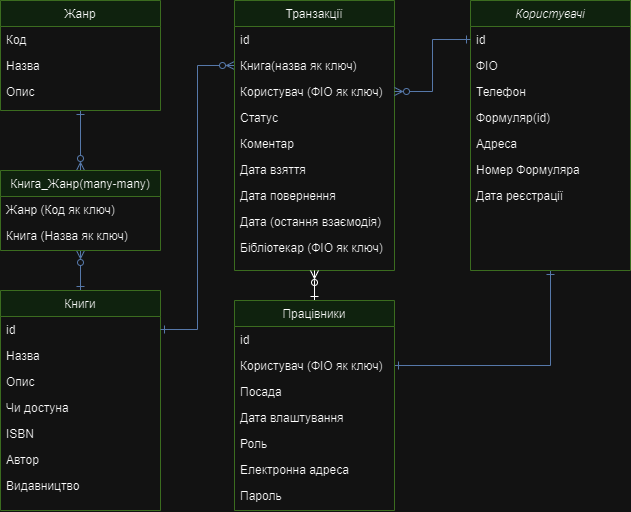

The diagram above was exported from draw.io. Its source (the exported page's mxGraphModel, read from the mxfile embedded in the PNG):
<mxGraphModel dx="1221" dy="638" grid="1" gridSize="10" guides="1" tooltips="1" connect="1" arrows="1" fold="1" page="1" pageScale="1" pageWidth="827" pageHeight="1169" math="0" shadow="0">
  <root>
    <mxCell id="WIyWlLk6GJQsqaUBKTNV-0" />
    <mxCell id="WIyWlLk6GJQsqaUBKTNV-1" parent="WIyWlLk6GJQsqaUBKTNV-0" />
    <mxCell id="9oinSCCUYpBsteekkJvE-67" style="edgeStyle=orthogonalEdgeStyle;rounded=0;orthogonalLoop=1;jettySize=auto;html=1;entryX=1;entryY=0.5;entryDx=0;entryDy=0;endArrow=ERone;endFill=0;startArrow=ERone;startFill=0;fillColor=#dae8fc;strokeColor=#6c8ebf;" edge="1" parent="WIyWlLk6GJQsqaUBKTNV-1" source="zkfFHV4jXpPFQw0GAbJ--0" target="9oinSCCUYpBsteekkJvE-62">
      <mxGeometry relative="1" as="geometry" />
    </mxCell>
    <mxCell id="zkfFHV4jXpPFQw0GAbJ--0" value="Користувачі" style="swimlane;fontStyle=2;align=center;verticalAlign=top;childLayout=stackLayout;horizontal=1;startSize=26;horizontalStack=0;resizeParent=1;resizeLast=0;collapsible=1;marginBottom=0;rounded=0;shadow=0;strokeWidth=1;fillColor=#d5e8d4;strokeColor=#82b366;" parent="WIyWlLk6GJQsqaUBKTNV-1" vertex="1">
      <mxGeometry x="490" y="40" width="160" height="270" as="geometry">
        <mxRectangle x="230" y="140" width="160" height="26" as="alternateBounds" />
      </mxGeometry>
    </mxCell>
    <mxCell id="9oinSCCUYpBsteekkJvE-9" value="id" style="text;align=left;verticalAlign=top;spacingLeft=4;spacingRight=4;overflow=hidden;rotatable=0;points=[[0,0.5],[1,0.5]];portConstraint=eastwest;rounded=0;shadow=0;html=0;" vertex="1" parent="zkfFHV4jXpPFQw0GAbJ--0">
      <mxGeometry y="26" width="160" height="26" as="geometry" />
    </mxCell>
    <mxCell id="zkfFHV4jXpPFQw0GAbJ--1" value="ФІО" style="text;align=left;verticalAlign=top;spacingLeft=4;spacingRight=4;overflow=hidden;rotatable=0;points=[[0,0.5],[1,0.5]];portConstraint=eastwest;" parent="zkfFHV4jXpPFQw0GAbJ--0" vertex="1">
      <mxGeometry y="52" width="160" height="26" as="geometry" />
    </mxCell>
    <mxCell id="zkfFHV4jXpPFQw0GAbJ--2" value="Телефон" style="text;align=left;verticalAlign=top;spacingLeft=4;spacingRight=4;overflow=hidden;rotatable=0;points=[[0,0.5],[1,0.5]];portConstraint=eastwest;rounded=0;shadow=0;html=0;" parent="zkfFHV4jXpPFQw0GAbJ--0" vertex="1">
      <mxGeometry y="78" width="160" height="26" as="geometry" />
    </mxCell>
    <mxCell id="9oinSCCUYpBsteekkJvE-8" value="Формуляр(id)" style="text;align=left;verticalAlign=top;spacingLeft=4;spacingRight=4;overflow=hidden;rotatable=0;points=[[0,0.5],[1,0.5]];portConstraint=eastwest;rounded=0;shadow=0;html=0;" vertex="1" parent="zkfFHV4jXpPFQw0GAbJ--0">
      <mxGeometry y="104" width="160" height="26" as="geometry" />
    </mxCell>
    <mxCell id="9oinSCCUYpBsteekkJvE-0" value="Адреса" style="text;align=left;verticalAlign=top;spacingLeft=4;spacingRight=4;overflow=hidden;rotatable=0;points=[[0,0.5],[1,0.5]];portConstraint=eastwest;rounded=0;shadow=0;html=0;" vertex="1" parent="zkfFHV4jXpPFQw0GAbJ--0">
      <mxGeometry y="130" width="160" height="26" as="geometry" />
    </mxCell>
    <mxCell id="9oinSCCUYpBsteekkJvE-24" value="Номер Формуляра" style="text;align=left;verticalAlign=top;spacingLeft=4;spacingRight=4;overflow=hidden;rotatable=0;points=[[0,0.5],[1,0.5]];portConstraint=eastwest;rounded=0;shadow=0;html=0;" vertex="1" parent="zkfFHV4jXpPFQw0GAbJ--0">
      <mxGeometry y="156" width="160" height="26" as="geometry" />
    </mxCell>
    <mxCell id="9oinSCCUYpBsteekkJvE-36" value="Дата реєстрації" style="text;align=left;verticalAlign=top;spacingLeft=4;spacingRight=4;overflow=hidden;rotatable=0;points=[[0,0.5],[1,0.5]];portConstraint=eastwest;rounded=0;shadow=0;html=0;" vertex="1" parent="zkfFHV4jXpPFQw0GAbJ--0">
      <mxGeometry y="182" width="160" height="26" as="geometry" />
    </mxCell>
    <mxCell id="9oinSCCUYpBsteekkJvE-23" style="edgeStyle=orthogonalEdgeStyle;rounded=0;orthogonalLoop=1;jettySize=auto;html=1;entryX=0.5;entryY=1;entryDx=0;entryDy=0;endArrow=ERzeroToMany;endFill=0;startArrow=ERone;startFill=0;fillColor=#dae8fc;strokeColor=#6c8ebf;" edge="1" parent="WIyWlLk6GJQsqaUBKTNV-1" source="zkfFHV4jXpPFQw0GAbJ--6" target="9oinSCCUYpBsteekkJvE-17">
      <mxGeometry relative="1" as="geometry" />
    </mxCell>
    <mxCell id="zkfFHV4jXpPFQw0GAbJ--6" value="Книги" style="swimlane;fontStyle=0;align=center;verticalAlign=top;childLayout=stackLayout;horizontal=1;startSize=26;horizontalStack=0;resizeParent=1;resizeLast=0;collapsible=1;marginBottom=0;rounded=0;shadow=0;strokeWidth=1;fillColor=#d5e8d4;strokeColor=#82b366;" parent="WIyWlLk6GJQsqaUBKTNV-1" vertex="1">
      <mxGeometry x="20" y="330" width="160" height="220" as="geometry">
        <mxRectangle x="350" y="250" width="160" height="26" as="alternateBounds" />
      </mxGeometry>
    </mxCell>
    <mxCell id="9oinSCCUYpBsteekkJvE-30" value="id" style="text;align=left;verticalAlign=top;spacingLeft=4;spacingRight=4;overflow=hidden;rotatable=0;points=[[0,0.5],[1,0.5]];portConstraint=eastwest;" vertex="1" parent="zkfFHV4jXpPFQw0GAbJ--6">
      <mxGeometry y="26" width="160" height="26" as="geometry" />
    </mxCell>
    <mxCell id="zkfFHV4jXpPFQw0GAbJ--7" value="Назва" style="text;align=left;verticalAlign=top;spacingLeft=4;spacingRight=4;overflow=hidden;rotatable=0;points=[[0,0.5],[1,0.5]];portConstraint=eastwest;" parent="zkfFHV4jXpPFQw0GAbJ--6" vertex="1">
      <mxGeometry y="52" width="160" height="26" as="geometry" />
    </mxCell>
    <mxCell id="9oinSCCUYpBsteekkJvE-13" value="Опис" style="text;align=left;verticalAlign=top;spacingLeft=4;spacingRight=4;overflow=hidden;rotatable=0;points=[[0,0.5],[1,0.5]];portConstraint=eastwest;" vertex="1" parent="zkfFHV4jXpPFQw0GAbJ--6">
      <mxGeometry y="78" width="160" height="26" as="geometry" />
    </mxCell>
    <mxCell id="9oinSCCUYpBsteekkJvE-15" value="Чи достуна" style="text;align=left;verticalAlign=top;spacingLeft=4;spacingRight=4;overflow=hidden;rotatable=0;points=[[0,0.5],[1,0.5]];portConstraint=eastwest;" vertex="1" parent="zkfFHV4jXpPFQw0GAbJ--6">
      <mxGeometry y="104" width="160" height="26" as="geometry" />
    </mxCell>
    <mxCell id="9oinSCCUYpBsteekkJvE-35" value="ISBN" style="text;align=left;verticalAlign=top;spacingLeft=4;spacingRight=4;overflow=hidden;rotatable=0;points=[[0,0.5],[1,0.5]];portConstraint=eastwest;" vertex="1" parent="zkfFHV4jXpPFQw0GAbJ--6">
      <mxGeometry y="130" width="160" height="26" as="geometry" />
    </mxCell>
    <mxCell id="9oinSCCUYpBsteekkJvE-43" value="Автор" style="text;align=left;verticalAlign=top;spacingLeft=4;spacingRight=4;overflow=hidden;rotatable=0;points=[[0,0.5],[1,0.5]];portConstraint=eastwest;" vertex="1" parent="zkfFHV4jXpPFQw0GAbJ--6">
      <mxGeometry y="156" width="160" height="26" as="geometry" />
    </mxCell>
    <mxCell id="9oinSCCUYpBsteekkJvE-59" value="Видавництво" style="text;align=left;verticalAlign=top;spacingLeft=4;spacingRight=4;overflow=hidden;rotatable=0;points=[[0,0.5],[1,0.5]];portConstraint=eastwest;" vertex="1" parent="zkfFHV4jXpPFQw0GAbJ--6">
      <mxGeometry y="182" width="160" height="26" as="geometry" />
    </mxCell>
    <mxCell id="9oinSCCUYpBsteekkJvE-22" style="edgeStyle=orthogonalEdgeStyle;rounded=0;orthogonalLoop=1;jettySize=auto;html=1;entryX=0.5;entryY=0;entryDx=0;entryDy=0;endArrow=ERzeroToMany;endFill=0;startArrow=ERone;startFill=0;fillColor=#dae8fc;strokeColor=#6c8ebf;" edge="1" parent="WIyWlLk6GJQsqaUBKTNV-1" source="9oinSCCUYpBsteekkJvE-10" target="9oinSCCUYpBsteekkJvE-17">
      <mxGeometry relative="1" as="geometry" />
    </mxCell>
    <mxCell id="9oinSCCUYpBsteekkJvE-10" value="Жанр" style="swimlane;fontStyle=0;align=center;verticalAlign=top;childLayout=stackLayout;horizontal=1;startSize=26;horizontalStack=0;resizeParent=1;resizeLast=0;collapsible=1;marginBottom=0;rounded=0;shadow=0;strokeWidth=1;fillColor=#d5e8d4;strokeColor=#82b366;" vertex="1" parent="WIyWlLk6GJQsqaUBKTNV-1">
      <mxGeometry x="20" y="40" width="160" height="110" as="geometry">
        <mxRectangle x="130" y="380" width="160" height="26" as="alternateBounds" />
      </mxGeometry>
    </mxCell>
    <mxCell id="9oinSCCUYpBsteekkJvE-11" value="Код" style="text;align=left;verticalAlign=top;spacingLeft=4;spacingRight=4;overflow=hidden;rotatable=0;points=[[0,0.5],[1,0.5]];portConstraint=eastwest;" vertex="1" parent="9oinSCCUYpBsteekkJvE-10">
      <mxGeometry y="26" width="160" height="26" as="geometry" />
    </mxCell>
    <mxCell id="9oinSCCUYpBsteekkJvE-12" value="Назва" style="text;align=left;verticalAlign=top;spacingLeft=4;spacingRight=4;overflow=hidden;rotatable=0;points=[[0,0.5],[1,0.5]];portConstraint=eastwest;" vertex="1" parent="9oinSCCUYpBsteekkJvE-10">
      <mxGeometry y="52" width="160" height="26" as="geometry" />
    </mxCell>
    <mxCell id="9oinSCCUYpBsteekkJvE-40" value="Опис" style="text;align=left;verticalAlign=top;spacingLeft=4;spacingRight=4;overflow=hidden;rotatable=0;points=[[0,0.5],[1,0.5]];portConstraint=eastwest;" vertex="1" parent="9oinSCCUYpBsteekkJvE-10">
      <mxGeometry y="78" width="160" height="26" as="geometry" />
    </mxCell>
    <mxCell id="9oinSCCUYpBsteekkJvE-17" value="Книга_Жанр(many-many)" style="swimlane;fontStyle=0;align=center;verticalAlign=top;childLayout=stackLayout;horizontal=1;startSize=26;horizontalStack=0;resizeParent=1;resizeLast=0;collapsible=1;marginBottom=0;rounded=0;shadow=0;strokeWidth=1;fillColor=#d5e8d4;strokeColor=#82b366;" vertex="1" parent="WIyWlLk6GJQsqaUBKTNV-1">
      <mxGeometry x="20" y="210" width="160" height="80" as="geometry">
        <mxRectangle x="130" y="380" width="160" height="26" as="alternateBounds" />
      </mxGeometry>
    </mxCell>
    <mxCell id="9oinSCCUYpBsteekkJvE-18" value="Жанр (Код як ключ)" style="text;align=left;verticalAlign=top;spacingLeft=4;spacingRight=4;overflow=hidden;rotatable=0;points=[[0,0.5],[1,0.5]];portConstraint=eastwest;" vertex="1" parent="9oinSCCUYpBsteekkJvE-17">
      <mxGeometry y="26" width="160" height="26" as="geometry" />
    </mxCell>
    <mxCell id="9oinSCCUYpBsteekkJvE-20" value="Книга (Назва як ключ)" style="text;align=left;verticalAlign=top;spacingLeft=4;spacingRight=4;overflow=hidden;rotatable=0;points=[[0,0.5],[1,0.5]];portConstraint=eastwest;" vertex="1" parent="9oinSCCUYpBsteekkJvE-17">
      <mxGeometry y="52" width="160" height="26" as="geometry" />
    </mxCell>
    <mxCell id="9oinSCCUYpBsteekkJvE-31" value="" style="edgeStyle=orthogonalEdgeStyle;rounded=0;orthogonalLoop=1;jettySize=auto;html=1;endArrow=ERzeroToMany;endFill=0;startArrow=ERone;startFill=0;entryX=0;entryY=0.5;entryDx=0;entryDy=0;fillColor=#dae8fc;strokeColor=#6c8ebf;" edge="1" parent="WIyWlLk6GJQsqaUBKTNV-1" source="9oinSCCUYpBsteekkJvE-30" target="9oinSCCUYpBsteekkJvE-46">
      <mxGeometry relative="1" as="geometry">
        <mxPoint x="290" y="350" as="targetPoint" />
      </mxGeometry>
    </mxCell>
    <mxCell id="9oinSCCUYpBsteekkJvE-44" value="Транзакції" style="swimlane;fontStyle=0;align=center;verticalAlign=top;childLayout=stackLayout;horizontal=1;startSize=26;horizontalStack=0;resizeParent=1;resizeLast=0;collapsible=1;marginBottom=0;rounded=0;shadow=0;strokeWidth=1;fillColor=#d5e8d4;strokeColor=#82b366;" vertex="1" parent="WIyWlLk6GJQsqaUBKTNV-1">
      <mxGeometry x="254" y="40" width="160" height="270" as="geometry">
        <mxRectangle x="130" y="380" width="160" height="26" as="alternateBounds" />
      </mxGeometry>
    </mxCell>
    <mxCell id="9oinSCCUYpBsteekkJvE-45" value="id" style="text;align=left;verticalAlign=top;spacingLeft=4;spacingRight=4;overflow=hidden;rotatable=0;points=[[0,0.5],[1,0.5]];portConstraint=eastwest;" vertex="1" parent="9oinSCCUYpBsteekkJvE-44">
      <mxGeometry y="26" width="160" height="26" as="geometry" />
    </mxCell>
    <mxCell id="9oinSCCUYpBsteekkJvE-46" value="Книга(назва як ключ)" style="text;align=left;verticalAlign=top;spacingLeft=4;spacingRight=4;overflow=hidden;rotatable=0;points=[[0,0.5],[1,0.5]];portConstraint=eastwest;" vertex="1" parent="9oinSCCUYpBsteekkJvE-44">
      <mxGeometry y="52" width="160" height="26" as="geometry" />
    </mxCell>
    <mxCell id="9oinSCCUYpBsteekkJvE-47" value="Користувач (ФІО як ключ)" style="text;align=left;verticalAlign=top;spacingLeft=4;spacingRight=4;overflow=hidden;rotatable=0;points=[[0,0.5],[1,0.5]];portConstraint=eastwest;" vertex="1" parent="9oinSCCUYpBsteekkJvE-44">
      <mxGeometry y="78" width="160" height="26" as="geometry" />
    </mxCell>
    <mxCell id="9oinSCCUYpBsteekkJvE-49" value="Статус" style="text;align=left;verticalAlign=top;spacingLeft=4;spacingRight=4;overflow=hidden;rotatable=0;points=[[0,0.5],[1,0.5]];portConstraint=eastwest;" vertex="1" parent="9oinSCCUYpBsteekkJvE-44">
      <mxGeometry y="104" width="160" height="26" as="geometry" />
    </mxCell>
    <mxCell id="9oinSCCUYpBsteekkJvE-50" value="Коментар" style="text;align=left;verticalAlign=top;spacingLeft=4;spacingRight=4;overflow=hidden;rotatable=0;points=[[0,0.5],[1,0.5]];portConstraint=eastwest;" vertex="1" parent="9oinSCCUYpBsteekkJvE-44">
      <mxGeometry y="130" width="160" height="26" as="geometry" />
    </mxCell>
    <mxCell id="9oinSCCUYpBsteekkJvE-56" value="Дата взяття" style="text;align=left;verticalAlign=top;spacingLeft=4;spacingRight=4;overflow=hidden;rotatable=0;points=[[0,0.5],[1,0.5]];portConstraint=eastwest;" vertex="1" parent="9oinSCCUYpBsteekkJvE-44">
      <mxGeometry y="156" width="160" height="26" as="geometry" />
    </mxCell>
    <mxCell id="9oinSCCUYpBsteekkJvE-57" value="Дата повернення" style="text;align=left;verticalAlign=top;spacingLeft=4;spacingRight=4;overflow=hidden;rotatable=0;points=[[0,0.5],[1,0.5]];portConstraint=eastwest;" vertex="1" parent="9oinSCCUYpBsteekkJvE-44">
      <mxGeometry y="182" width="160" height="26" as="geometry" />
    </mxCell>
    <mxCell id="9oinSCCUYpBsteekkJvE-58" value="Дата (остання взаємодія)" style="text;align=left;verticalAlign=top;spacingLeft=4;spacingRight=4;overflow=hidden;rotatable=0;points=[[0,0.5],[1,0.5]];portConstraint=eastwest;" vertex="1" parent="9oinSCCUYpBsteekkJvE-44">
      <mxGeometry y="208" width="160" height="26" as="geometry" />
    </mxCell>
    <mxCell id="9oinSCCUYpBsteekkJvE-60" value="Бібліотекар (ФІО як ключ)" style="text;align=left;verticalAlign=top;spacingLeft=4;spacingRight=4;overflow=hidden;rotatable=0;points=[[0,0.5],[1,0.5]];portConstraint=eastwest;" vertex="1" parent="9oinSCCUYpBsteekkJvE-44">
      <mxGeometry y="234" width="160" height="26" as="geometry" />
    </mxCell>
    <mxCell id="9oinSCCUYpBsteekkJvE-54" style="edgeStyle=orthogonalEdgeStyle;rounded=0;orthogonalLoop=1;jettySize=auto;html=1;entryX=1;entryY=0.5;entryDx=0;entryDy=0;endArrow=ERzeroToMany;endFill=0;startArrow=ERone;startFill=0;fillColor=#dae8fc;strokeColor=#6c8ebf;" edge="1" parent="WIyWlLk6GJQsqaUBKTNV-1" source="9oinSCCUYpBsteekkJvE-9" target="9oinSCCUYpBsteekkJvE-47">
      <mxGeometry relative="1" as="geometry" />
    </mxCell>
    <mxCell id="9oinSCCUYpBsteekkJvE-66" style="edgeStyle=orthogonalEdgeStyle;rounded=0;orthogonalLoop=1;jettySize=auto;html=1;entryX=0.5;entryY=1;entryDx=0;entryDy=0;endArrow=ERzeroToMany;endFill=0;startArrow=ERone;startFill=0;" edge="1" parent="WIyWlLk6GJQsqaUBKTNV-1" source="9oinSCCUYpBsteekkJvE-61" target="9oinSCCUYpBsteekkJvE-44">
      <mxGeometry relative="1" as="geometry" />
    </mxCell>
    <mxCell id="9oinSCCUYpBsteekkJvE-61" value="Працівники" style="swimlane;fontStyle=0;align=center;verticalAlign=top;childLayout=stackLayout;horizontal=1;startSize=26;horizontalStack=0;resizeParent=1;resizeLast=0;collapsible=1;marginBottom=0;rounded=0;shadow=0;strokeWidth=1;fillColor=#d5e8d4;strokeColor=#82b366;" vertex="1" parent="WIyWlLk6GJQsqaUBKTNV-1">
      <mxGeometry x="254" y="340" width="160" height="210" as="geometry">
        <mxRectangle x="130" y="380" width="160" height="26" as="alternateBounds" />
      </mxGeometry>
    </mxCell>
    <mxCell id="9oinSCCUYpBsteekkJvE-64" value="id" style="text;align=left;verticalAlign=top;spacingLeft=4;spacingRight=4;overflow=hidden;rotatable=0;points=[[0,0.5],[1,0.5]];portConstraint=eastwest;" vertex="1" parent="9oinSCCUYpBsteekkJvE-61">
      <mxGeometry y="26" width="160" height="26" as="geometry" />
    </mxCell>
    <mxCell id="9oinSCCUYpBsteekkJvE-62" value="Користувач (ФІО як ключ)" style="text;align=left;verticalAlign=top;spacingLeft=4;spacingRight=4;overflow=hidden;rotatable=0;points=[[0,0.5],[1,0.5]];portConstraint=eastwest;" vertex="1" parent="9oinSCCUYpBsteekkJvE-61">
      <mxGeometry y="52" width="160" height="26" as="geometry" />
    </mxCell>
    <mxCell id="9oinSCCUYpBsteekkJvE-63" value="Посада" style="text;align=left;verticalAlign=top;spacingLeft=4;spacingRight=4;overflow=hidden;rotatable=0;points=[[0,0.5],[1,0.5]];portConstraint=eastwest;" vertex="1" parent="9oinSCCUYpBsteekkJvE-61">
      <mxGeometry y="78" width="160" height="26" as="geometry" />
    </mxCell>
    <mxCell id="9oinSCCUYpBsteekkJvE-65" value="Дата влаштування" style="text;align=left;verticalAlign=top;spacingLeft=4;spacingRight=4;overflow=hidden;rotatable=0;points=[[0,0.5],[1,0.5]];portConstraint=eastwest;" vertex="1" parent="9oinSCCUYpBsteekkJvE-61">
      <mxGeometry y="104" width="160" height="26" as="geometry" />
    </mxCell>
    <mxCell id="9oinSCCUYpBsteekkJvE-68" value="Роль" style="text;align=left;verticalAlign=top;spacingLeft=4;spacingRight=4;overflow=hidden;rotatable=0;points=[[0,0.5],[1,0.5]];portConstraint=eastwest;" vertex="1" parent="9oinSCCUYpBsteekkJvE-61">
      <mxGeometry y="130" width="160" height="26" as="geometry" />
    </mxCell>
    <mxCell id="9oinSCCUYpBsteekkJvE-70" value="Електронна адреса" style="text;align=left;verticalAlign=top;spacingLeft=4;spacingRight=4;overflow=hidden;rotatable=0;points=[[0,0.5],[1,0.5]];portConstraint=eastwest;rounded=0;shadow=0;html=0;" vertex="1" parent="9oinSCCUYpBsteekkJvE-61">
      <mxGeometry y="156" width="160" height="26" as="geometry" />
    </mxCell>
    <mxCell id="9oinSCCUYpBsteekkJvE-69" value="Пароль" style="text;align=left;verticalAlign=top;spacingLeft=4;spacingRight=4;overflow=hidden;rotatable=0;points=[[0,0.5],[1,0.5]];portConstraint=eastwest;" vertex="1" parent="9oinSCCUYpBsteekkJvE-61">
      <mxGeometry y="182" width="160" height="26" as="geometry" />
    </mxCell>
  </root>
</mxGraphModel>